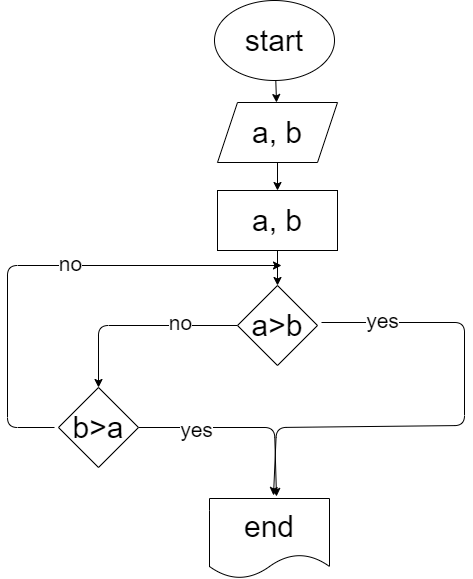

The diagram above was exported from draw.io. Its source (the exported page's mxGraphModel, read from the mxfile embedded in the PNG):
<mxGraphModel dx="518" dy="139" grid="0" gridSize="10" guides="1" tooltips="1" connect="1" arrows="1" fold="1" page="0" pageScale="1" pageWidth="850" pageHeight="1100" background="none" math="0" shadow="0">
  <root>
    <mxCell id="0" />
    <mxCell id="1" parent="0" />
    <mxCell id="4" value="" style="edgeStyle=none;html=1;fontSize=30;" parent="1" source="2" target="3" edge="1">
      <mxGeometry relative="1" as="geometry" />
    </mxCell>
    <mxCell id="2" value="start" style="ellipse;whiteSpace=wrap;html=1;rounded=1;fontSize=30;" parent="1" vertex="1">
      <mxGeometry x="240" y="10" width="120" height="80" as="geometry" />
    </mxCell>
    <mxCell id="6" value="" style="edgeStyle=none;html=1;fontSize=30;" parent="1" source="3" target="5" edge="1">
      <mxGeometry relative="1" as="geometry" />
    </mxCell>
    <mxCell id="3" value="a, b" style="shape=parallelogram;perimeter=parallelogramPerimeter;whiteSpace=wrap;html=1;fixedSize=1;fontSize=30;" parent="1" vertex="1">
      <mxGeometry x="243" y="112" width="120" height="60" as="geometry" />
    </mxCell>
    <mxCell id="8" value="" style="edgeStyle=none;html=1;fontSize=30;" parent="1" source="5" target="7" edge="1">
      <mxGeometry relative="1" as="geometry" />
    </mxCell>
    <mxCell id="5" value="a, b" style="rounded=0;whiteSpace=wrap;html=1;fontSize=30;" parent="1" vertex="1">
      <mxGeometry x="243" y="200" width="120" height="60" as="geometry" />
    </mxCell>
    <mxCell id="12" style="edgeStyle=none;html=1;entryX=0.5;entryY=0;entryDx=0;entryDy=0;fontSize=21;" parent="1" source="7" target="9" edge="1">
      <mxGeometry relative="1" as="geometry">
        <Array as="points">
          <mxPoint x="124" y="335" />
        </Array>
      </mxGeometry>
    </mxCell>
    <mxCell id="23" value="no" style="edgeLabel;html=1;align=center;verticalAlign=middle;resizable=0;points=[];fontSize=21;" parent="12" vertex="1" connectable="0">
      <mxGeometry x="-0.602" y="-2" relative="1" as="geometry">
        <mxPoint x="-18" y="-2" as="offset" />
      </mxGeometry>
    </mxCell>
    <mxCell id="17" style="edgeStyle=none;html=1;entryX=0.5;entryY=0;entryDx=0;entryDy=0;fontSize=15;exitX=1;exitY=0.5;exitDx=0;exitDy=0;" parent="1" edge="1">
      <mxGeometry relative="1" as="geometry">
        <mxPoint x="347" y="332" as="sourcePoint" />
        <mxPoint x="299" y="505" as="targetPoint" />
        <Array as="points">
          <mxPoint x="490" y="332" />
          <mxPoint x="490" y="435" />
          <mxPoint x="302" y="437" />
        </Array>
      </mxGeometry>
    </mxCell>
    <mxCell id="22" value="yes" style="edgeLabel;html=1;align=center;verticalAlign=middle;resizable=0;points=[];fontSize=21;" parent="17" vertex="1" connectable="0">
      <mxGeometry x="-0.761" y="3" relative="1" as="geometry">
        <mxPoint as="offset" />
      </mxGeometry>
    </mxCell>
    <mxCell id="7" value="a&amp;gt;b" style="rhombus;whiteSpace=wrap;html=1;fontSize=30;" parent="1" vertex="1">
      <mxGeometry x="263" y="295" width="80" height="80" as="geometry" />
    </mxCell>
    <mxCell id="21" style="edgeStyle=none;html=1;fontSize=21;" parent="1" source="9" edge="1">
      <mxGeometry relative="1" as="geometry">
        <mxPoint x="302" y="506" as="targetPoint" />
        <Array as="points">
          <mxPoint x="300" y="437" />
        </Array>
      </mxGeometry>
    </mxCell>
    <mxCell id="24" value="yes" style="edgeLabel;html=1;align=center;verticalAlign=middle;resizable=0;points=[];fontSize=21;" parent="21" vertex="1" connectable="0">
      <mxGeometry x="-0.444" y="-1" relative="1" as="geometry">
        <mxPoint as="offset" />
      </mxGeometry>
    </mxCell>
    <mxCell id="25" style="edgeStyle=none;html=1;fontSize=21;" parent="1" edge="1">
      <mxGeometry relative="1" as="geometry">
        <mxPoint x="307" y="275" as="targetPoint" />
        <mxPoint x="80" y="437" as="sourcePoint" />
        <Array as="points">
          <mxPoint x="33" y="437" />
          <mxPoint x="33" y="275" />
        </Array>
      </mxGeometry>
    </mxCell>
    <mxCell id="27" value="no" style="edgeLabel;html=1;align=center;verticalAlign=middle;resizable=0;points=[];fontSize=21;" parent="25" vertex="1" connectable="0">
      <mxGeometry x="0.1222" y="3" relative="1" as="geometry">
        <mxPoint as="offset" />
      </mxGeometry>
    </mxCell>
    <mxCell id="9" value="b&amp;gt;a" style="rhombus;whiteSpace=wrap;html=1;fontSize=30;" parent="1" vertex="1">
      <mxGeometry x="84" y="397" width="80" height="80" as="geometry" />
    </mxCell>
    <mxCell id="13" value="end" style="shape=document;whiteSpace=wrap;html=1;boundedLbl=1;fontSize=30;" parent="1" vertex="1">
      <mxGeometry x="235" y="508" width="120" height="80" as="geometry" />
    </mxCell>
  </root>
</mxGraphModel>